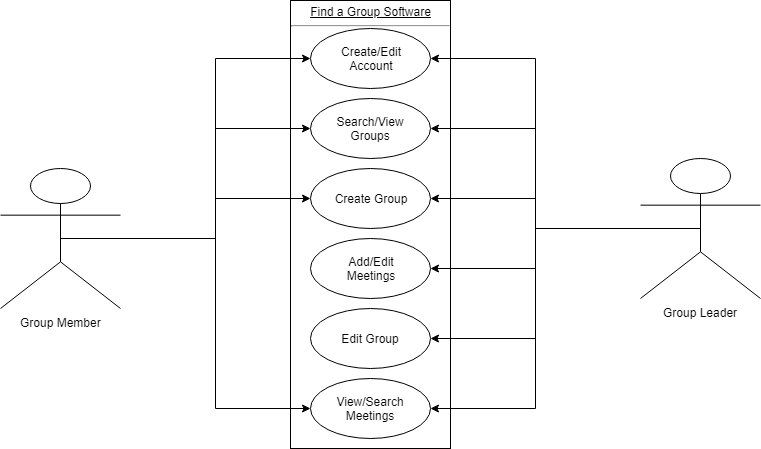

The diagram above was exported from draw.io. Its source (the exported page's mxGraphModel, read from the mxfile embedded in the PNG):
<mxGraphModel dx="1422" dy="794" grid="1" gridSize="10" guides="1" tooltips="1" connect="1" arrows="1" fold="1" page="1" pageScale="1" pageWidth="850" pageHeight="1100" math="0" shadow="0">
  <root>
    <mxCell id="0" />
    <mxCell id="1" parent="0" />
    <mxCell id="PJtD7LxeE02vCeGlkOEu-2" value="Group Member" style="shape=umlActor;verticalLabelPosition=bottom;labelBackgroundColor=#ffffff;verticalAlign=top;html=1;" vertex="1" parent="1">
      <mxGeometry x="50" y="190" width="120" height="140" as="geometry" />
    </mxCell>
    <mxCell id="PJtD7LxeE02vCeGlkOEu-5" value="Group Leader" style="shape=umlActor;verticalLabelPosition=bottom;labelBackgroundColor=#ffffff;verticalAlign=top;html=1;" vertex="1" parent="1">
      <mxGeometry x="690" y="180" width="120" height="140" as="geometry" />
    </mxCell>
    <mxCell id="PJtD7LxeE02vCeGlkOEu-13" value="&lt;p style=&quot;margin: 0px ; margin-top: 4px ; text-align: center ; text-decoration: underline&quot;&gt;Find a Group Software&lt;/p&gt;&lt;hr&gt;&lt;p style=&quot;margin: 0px ; margin-left: 8px&quot;&gt;&lt;br&gt;&lt;/p&gt;" style="verticalAlign=top;align=left;overflow=fill;fontSize=12;fontFamily=Helvetica;html=1;" vertex="1" parent="1">
      <mxGeometry x="340" y="22" width="160" height="448" as="geometry" />
    </mxCell>
    <mxCell id="PJtD7LxeE02vCeGlkOEu-14" value="Create/Edit&lt;br&gt;Account" style="ellipse;whiteSpace=wrap;html=1;" vertex="1" parent="1">
      <mxGeometry x="360" y="50" width="120" height="60" as="geometry" />
    </mxCell>
    <mxCell id="PJtD7LxeE02vCeGlkOEu-16" value="Search/View&lt;br&gt;Groups" style="ellipse;whiteSpace=wrap;html=1;" vertex="1" parent="1">
      <mxGeometry x="360" y="120" width="120" height="60" as="geometry" />
    </mxCell>
    <mxCell id="PJtD7LxeE02vCeGlkOEu-17" value="Create Group" style="ellipse;whiteSpace=wrap;html=1;" vertex="1" parent="1">
      <mxGeometry x="360" y="190" width="120" height="60" as="geometry" />
    </mxCell>
    <mxCell id="PJtD7LxeE02vCeGlkOEu-18" value="Edit Group" style="ellipse;whiteSpace=wrap;html=1;" vertex="1" parent="1">
      <mxGeometry x="360" y="330" width="120" height="60" as="geometry" />
    </mxCell>
    <mxCell id="PJtD7LxeE02vCeGlkOEu-20" value="Add/Edit&lt;br&gt;Meetings" style="ellipse;whiteSpace=wrap;html=1;" vertex="1" parent="1">
      <mxGeometry x="360" y="260" width="120" height="60" as="geometry" />
    </mxCell>
    <mxCell id="PJtD7LxeE02vCeGlkOEu-22" value="View/Search&lt;br&gt;Meetings" style="ellipse;whiteSpace=wrap;html=1;" vertex="1" parent="1">
      <mxGeometry x="360" y="400" width="120" height="60" as="geometry" />
    </mxCell>
    <mxCell id="PJtD7LxeE02vCeGlkOEu-31" style="edgeStyle=orthogonalEdgeStyle;rounded=0;orthogonalLoop=1;jettySize=auto;html=1;exitX=0.5;exitY=0.5;exitDx=0;exitDy=0;exitPerimeter=0;entryX=0;entryY=0.5;entryDx=0;entryDy=0;" edge="1" parent="1" source="PJtD7LxeE02vCeGlkOEu-2" target="PJtD7LxeE02vCeGlkOEu-14">
      <mxGeometry relative="1" as="geometry" />
    </mxCell>
    <mxCell id="PJtD7LxeE02vCeGlkOEu-32" style="edgeStyle=orthogonalEdgeStyle;rounded=0;orthogonalLoop=1;jettySize=auto;html=1;exitX=0.5;exitY=0.5;exitDx=0;exitDy=0;exitPerimeter=0;entryX=0;entryY=0.5;entryDx=0;entryDy=0;" edge="1" parent="1" source="PJtD7LxeE02vCeGlkOEu-2" target="PJtD7LxeE02vCeGlkOEu-16">
      <mxGeometry relative="1" as="geometry" />
    </mxCell>
    <mxCell id="PJtD7LxeE02vCeGlkOEu-34" style="edgeStyle=orthogonalEdgeStyle;rounded=0;orthogonalLoop=1;jettySize=auto;html=1;exitX=0.5;exitY=0.5;exitDx=0;exitDy=0;exitPerimeter=0;" edge="1" parent="1" source="PJtD7LxeE02vCeGlkOEu-2" target="PJtD7LxeE02vCeGlkOEu-17">
      <mxGeometry relative="1" as="geometry" />
    </mxCell>
    <mxCell id="PJtD7LxeE02vCeGlkOEu-35" style="edgeStyle=orthogonalEdgeStyle;rounded=0;orthogonalLoop=1;jettySize=auto;html=1;exitX=0.5;exitY=0.5;exitDx=0;exitDy=0;exitPerimeter=0;entryX=0;entryY=0.5;entryDx=0;entryDy=0;" edge="1" parent="1" source="PJtD7LxeE02vCeGlkOEu-2" target="PJtD7LxeE02vCeGlkOEu-22">
      <mxGeometry relative="1" as="geometry" />
    </mxCell>
    <mxCell id="PJtD7LxeE02vCeGlkOEu-36" style="edgeStyle=orthogonalEdgeStyle;rounded=0;orthogonalLoop=1;jettySize=auto;html=1;exitX=0.5;exitY=0.5;exitDx=0;exitDy=0;exitPerimeter=0;entryX=1;entryY=0.5;entryDx=0;entryDy=0;" edge="1" parent="1" source="PJtD7LxeE02vCeGlkOEu-5" target="PJtD7LxeE02vCeGlkOEu-14">
      <mxGeometry relative="1" as="geometry" />
    </mxCell>
    <mxCell id="PJtD7LxeE02vCeGlkOEu-37" style="edgeStyle=orthogonalEdgeStyle;rounded=0;orthogonalLoop=1;jettySize=auto;html=1;exitX=0.5;exitY=0.5;exitDx=0;exitDy=0;exitPerimeter=0;entryX=1;entryY=0.5;entryDx=0;entryDy=0;" edge="1" parent="1" source="PJtD7LxeE02vCeGlkOEu-5" target="PJtD7LxeE02vCeGlkOEu-16">
      <mxGeometry relative="1" as="geometry" />
    </mxCell>
    <mxCell id="PJtD7LxeE02vCeGlkOEu-38" style="edgeStyle=orthogonalEdgeStyle;rounded=0;orthogonalLoop=1;jettySize=auto;html=1;exitX=0.5;exitY=0.5;exitDx=0;exitDy=0;exitPerimeter=0;entryX=1;entryY=0.5;entryDx=0;entryDy=0;" edge="1" parent="1" source="PJtD7LxeE02vCeGlkOEu-5" target="PJtD7LxeE02vCeGlkOEu-17">
      <mxGeometry relative="1" as="geometry" />
    </mxCell>
    <mxCell id="PJtD7LxeE02vCeGlkOEu-39" style="edgeStyle=orthogonalEdgeStyle;rounded=0;orthogonalLoop=1;jettySize=auto;html=1;exitX=0.5;exitY=0.5;exitDx=0;exitDy=0;exitPerimeter=0;entryX=1;entryY=0.5;entryDx=0;entryDy=0;" edge="1" parent="1" source="PJtD7LxeE02vCeGlkOEu-5" target="PJtD7LxeE02vCeGlkOEu-20">
      <mxGeometry relative="1" as="geometry" />
    </mxCell>
    <mxCell id="PJtD7LxeE02vCeGlkOEu-40" style="edgeStyle=orthogonalEdgeStyle;rounded=0;orthogonalLoop=1;jettySize=auto;html=1;exitX=0.5;exitY=0.5;exitDx=0;exitDy=0;exitPerimeter=0;entryX=1;entryY=0.5;entryDx=0;entryDy=0;" edge="1" parent="1" source="PJtD7LxeE02vCeGlkOEu-5" target="PJtD7LxeE02vCeGlkOEu-18">
      <mxGeometry relative="1" as="geometry" />
    </mxCell>
    <mxCell id="PJtD7LxeE02vCeGlkOEu-41" style="edgeStyle=orthogonalEdgeStyle;rounded=0;orthogonalLoop=1;jettySize=auto;html=1;exitX=0.5;exitY=0.5;exitDx=0;exitDy=0;exitPerimeter=0;entryX=1;entryY=0.5;entryDx=0;entryDy=0;" edge="1" parent="1" source="PJtD7LxeE02vCeGlkOEu-5" target="PJtD7LxeE02vCeGlkOEu-22">
      <mxGeometry relative="1" as="geometry" />
    </mxCell>
  </root>
</mxGraphModel>